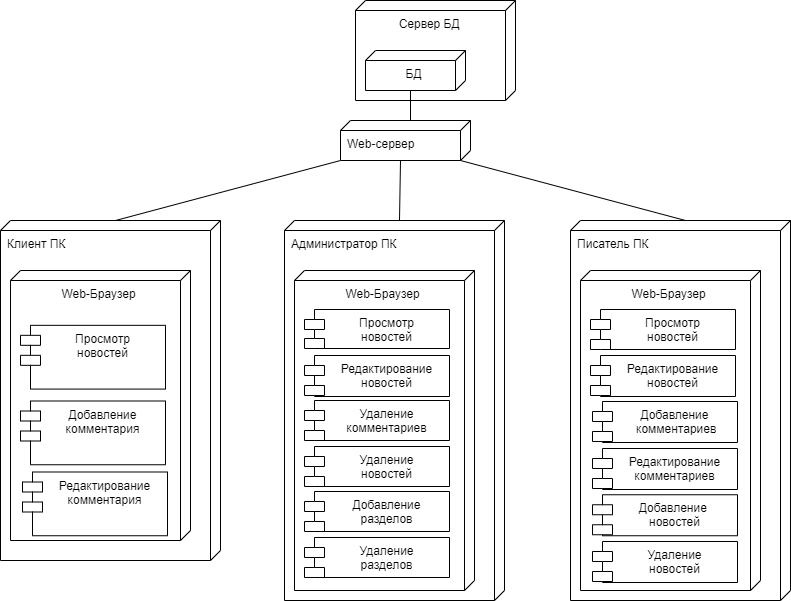

The diagram above was exported from draw.io. Its source (the exported page's mxGraphModel, read from the mxfile embedded in the PNG):
<mxGraphModel dx="1278" dy="571" grid="1" gridSize="10" guides="1" tooltips="1" connect="1" arrows="1" fold="1" page="1" pageScale="1" pageWidth="827" pageHeight="1169" math="0" shadow="0">
  <root>
    <mxCell id="0" />
    <mxCell id="1" parent="0" />
    <mxCell id="66oIYRV72VHIgI9ZjXPq-3" value="Клиент ПК" style="verticalAlign=top;align=left;shape=cube;size=10;direction=south;fontStyle=0;html=1;boundedLbl=1;spacingLeft=5;" parent="1" vertex="1">
      <mxGeometry x="20" y="260" width="220" height="340" as="geometry" />
    </mxCell>
    <mxCell id="66oIYRV72VHIgI9ZjXPq-4" value="Web-Браузер" style="verticalAlign=top;align=center;shape=cube;size=10;direction=south;html=1;boundedLbl=1;spacingLeft=5;" parent="66oIYRV72VHIgI9ZjXPq-3" vertex="1">
      <mxGeometry width="180" height="270" relative="1" as="geometry">
        <mxPoint x="10" y="50" as="offset" />
      </mxGeometry>
    </mxCell>
    <mxCell id="oRIYQYP5k2GzcfnCLuv0-1" value="Просмотр&#10;новостей" style="shape=module;align=left;spacingLeft=20;align=center;verticalAlign=top;" parent="66oIYRV72VHIgI9ZjXPq-3" vertex="1">
      <mxGeometry x="20" y="104.83333333333334" width="145" height="63.75" as="geometry" />
    </mxCell>
    <mxCell id="oRIYQYP5k2GzcfnCLuv0-2" value="Добавление&#10;комментария&#10;" style="shape=module;align=left;spacingLeft=20;align=center;verticalAlign=top;" parent="66oIYRV72VHIgI9ZjXPq-3" vertex="1">
      <mxGeometry x="20" y="180.5" width="145" height="63.75" as="geometry" />
    </mxCell>
    <mxCell id="66oIYRV72VHIgI9ZjXPq-13" style="edgeStyle=orthogonalEdgeStyle;orthogonalLoop=1;jettySize=auto;html=1;entryX=1.1;entryY=0.61;entryDx=0;entryDy=0;entryPerimeter=0;strokeColor=none;rounded=0;startArrow=none;" parent="1" source="66oIYRV72VHIgI9ZjXPq-20" target="66oIYRV72VHIgI9ZjXPq-12" edge="1">
      <mxGeometry relative="1" as="geometry" />
    </mxCell>
    <mxCell id="66oIYRV72VHIgI9ZjXPq-5" value="Администратор ПК" style="verticalAlign=top;align=left;shape=cube;size=10;direction=south;fontStyle=0;html=1;boundedLbl=1;spacingLeft=5;" parent="1" vertex="1">
      <mxGeometry x="304" y="260" width="220" height="380" as="geometry" />
    </mxCell>
    <mxCell id="66oIYRV72VHIgI9ZjXPq-24" style="edgeStyle=none;jumpStyle=none;orthogonalLoop=1;jettySize=auto;html=1;exitX=0;exitY=0;exitDx=0;exitDy=105;exitPerimeter=0;entryX=0;entryY=0;entryDx=40;entryDy=10;entryPerimeter=0;strokeColor=default;startArrow=none;startFill=0;endArrow=none;endFill=0;" parent="1" source="66oIYRV72VHIgI9ZjXPq-7" target="66oIYRV72VHIgI9ZjXPq-20" edge="1">
      <mxGeometry relative="1" as="geometry" />
    </mxCell>
    <mxCell id="66oIYRV72VHIgI9ZjXPq-7" value="Писатель ПК" style="verticalAlign=top;align=left;shape=cube;size=10;direction=south;fontStyle=0;html=1;boundedLbl=1;spacingLeft=5;" parent="1" vertex="1">
      <mxGeometry x="590" y="260" width="220" height="380" as="geometry" />
    </mxCell>
    <mxCell id="66oIYRV72VHIgI9ZjXPq-11" value="&amp;nbsp; &amp;nbsp; &amp;nbsp; &amp;nbsp; &amp;nbsp; &amp;nbsp;Сервер БД" style="verticalAlign=top;align=left;shape=cube;size=10;direction=south;fontStyle=0;html=1;boundedLbl=1;spacingLeft=5;" parent="1" vertex="1">
      <mxGeometry x="375" y="40" width="160" height="100" as="geometry" />
    </mxCell>
    <mxCell id="66oIYRV72VHIgI9ZjXPq-12" value="БД" style="verticalAlign=top;align=center;shape=cube;size=10;direction=south;html=1;boundedLbl=1;spacingLeft=5;" parent="66oIYRV72VHIgI9ZjXPq-11" vertex="1">
      <mxGeometry width="100" height="40" relative="1" as="geometry">
        <mxPoint x="10" y="50" as="offset" />
      </mxGeometry>
    </mxCell>
    <mxCell id="66oIYRV72VHIgI9ZjXPq-26" style="edgeStyle=none;jumpStyle=none;orthogonalLoop=1;jettySize=auto;html=1;exitX=0;exitY=0;exitDx=0;exitDy=60;exitPerimeter=0;entryX=0;entryY=0;entryDx=40;entryDy=55;entryPerimeter=0;strokeColor=default;startArrow=none;startFill=0;endArrow=none;endFill=0;" parent="1" source="66oIYRV72VHIgI9ZjXPq-20" target="66oIYRV72VHIgI9ZjXPq-12" edge="1">
      <mxGeometry relative="1" as="geometry" />
    </mxCell>
    <mxCell id="oRIYQYP5k2GzcfnCLuv0-23" style="rounded=0;orthogonalLoop=1;jettySize=auto;html=1;exitX=1;exitY=1;exitDx=0;exitDy=0;exitPerimeter=0;entryX=0;entryY=0;entryDx=0;entryDy=105;entryPerimeter=0;endArrow=none;endFill=0;" parent="1" source="66oIYRV72VHIgI9ZjXPq-20" target="66oIYRV72VHIgI9ZjXPq-3" edge="1">
      <mxGeometry relative="1" as="geometry" />
    </mxCell>
    <mxCell id="oRIYQYP5k2GzcfnCLuv0-24" style="edgeStyle=none;rounded=0;orthogonalLoop=1;jettySize=auto;html=1;exitX=0;exitY=0;exitDx=40;exitDy=70;exitPerimeter=0;entryX=0;entryY=0;entryDx=0;entryDy=105;entryPerimeter=0;endArrow=none;endFill=0;" parent="1" source="66oIYRV72VHIgI9ZjXPq-20" target="66oIYRV72VHIgI9ZjXPq-5" edge="1">
      <mxGeometry relative="1" as="geometry" />
    </mxCell>
    <mxCell id="66oIYRV72VHIgI9ZjXPq-20" value="Web-сервер" style="verticalAlign=top;align=left;shape=cube;size=10;direction=south;fontStyle=0;html=1;boundedLbl=1;spacingLeft=5;" parent="1" vertex="1">
      <mxGeometry x="360" y="160" width="130" height="40" as="geometry" />
    </mxCell>
    <mxCell id="oRIYQYP5k2GzcfnCLuv0-13" value="Web-Браузер" style="verticalAlign=top;align=center;shape=cube;size=10;direction=south;html=1;boundedLbl=1;spacingLeft=5;" parent="1" vertex="1">
      <mxGeometry x="314" y="310" width="180" height="320" as="geometry" />
    </mxCell>
    <mxCell id="oRIYQYP5k2GzcfnCLuv0-14" value="Просмотр&#10;новостей" style="shape=module;align=left;spacingLeft=20;align=center;verticalAlign=top;" parent="1" vertex="1">
      <mxGeometry x="324" y="349" width="145" height="39" as="geometry" />
    </mxCell>
    <mxCell id="oRIYQYP5k2GzcfnCLuv0-15" value="Редактирование&#10;новостей&#10;" style="shape=module;align=left;spacingLeft=20;align=center;verticalAlign=top;" parent="1" vertex="1">
      <mxGeometry x="324" y="395" width="145" height="41" as="geometry" />
    </mxCell>
    <mxCell id="oRIYQYP5k2GzcfnCLuv0-16" value="Удаление&#10;комментариев" style="shape=module;align=left;spacingLeft=20;align=center;verticalAlign=top;" parent="1" vertex="1">
      <mxGeometry x="324" y="440" width="145" height="40" as="geometry" />
    </mxCell>
    <mxCell id="oRIYQYP5k2GzcfnCLuv0-17" value="Удаление&#10;новостей" style="shape=module;align=left;spacingLeft=20;align=center;verticalAlign=top;" parent="1" vertex="1">
      <mxGeometry x="324" y="486" width="145" height="40" as="geometry" />
    </mxCell>
    <mxCell id="oRIYQYP5k2GzcfnCLuv0-18" value="Web-Браузер" style="verticalAlign=top;align=center;shape=cube;size=10;direction=south;html=1;boundedLbl=1;spacingLeft=5;" parent="1" vertex="1">
      <mxGeometry x="600" y="310" width="180" height="320" as="geometry" />
    </mxCell>
    <mxCell id="oRIYQYP5k2GzcfnCLuv0-19" value="Просмотр&#10;новостей" style="shape=module;align=left;spacingLeft=20;align=center;verticalAlign=top;" parent="1" vertex="1">
      <mxGeometry x="610" y="349" width="145" height="40" as="geometry" />
    </mxCell>
    <mxCell id="oRIYQYP5k2GzcfnCLuv0-20" value="Редактирование&#10;новостей&#10;" style="shape=module;align=left;spacingLeft=20;align=center;verticalAlign=top;" parent="1" vertex="1">
      <mxGeometry x="610" y="395" width="145" height="41" as="geometry" />
    </mxCell>
    <mxCell id="iu0tJlyHrCkBbeuG2z8L-1" value="Добавление&#10;разделов" style="shape=module;align=left;spacingLeft=20;align=center;verticalAlign=top;" parent="1" vertex="1">
      <mxGeometry x="324" y="531" width="145" height="40" as="geometry" />
    </mxCell>
    <mxCell id="iu0tJlyHrCkBbeuG2z8L-2" value="Удаление&#10;разделов" style="shape=module;align=left;spacingLeft=20;align=center;verticalAlign=top;" parent="1" vertex="1">
      <mxGeometry x="324" y="577" width="145" height="40" as="geometry" />
    </mxCell>
    <mxCell id="iu0tJlyHrCkBbeuG2z8L-3" value="Редактирование&#10;комментария&#10;" style="shape=module;align=left;spacingLeft=20;align=center;verticalAlign=top;" parent="1" vertex="1">
      <mxGeometry x="42" y="511.5" width="145" height="63.75" as="geometry" />
    </mxCell>
    <mxCell id="iu0tJlyHrCkBbeuG2z8L-4" value="Добавление&#10; комментариев" style="shape=module;align=left;spacingLeft=20;align=center;verticalAlign=top;" parent="1" vertex="1">
      <mxGeometry x="612" y="441" width="145" height="41" as="geometry" />
    </mxCell>
    <mxCell id="iu0tJlyHrCkBbeuG2z8L-5" value="Редактирование&#10;комментариев&#10;" style="shape=module;align=left;spacingLeft=20;align=center;verticalAlign=top;" parent="1" vertex="1">
      <mxGeometry x="612" y="488" width="145" height="41" as="geometry" />
    </mxCell>
    <mxCell id="iu0tJlyHrCkBbeuG2z8L-6" value="Добавление  &#10;новостей" style="shape=module;align=left;spacingLeft=20;align=center;verticalAlign=top;" parent="1" vertex="1">
      <mxGeometry x="612" y="534.25" width="145" height="41" as="geometry" />
    </mxCell>
    <mxCell id="iu0tJlyHrCkBbeuG2z8L-7" value="Удаление &#10;новостей" style="shape=module;align=left;spacingLeft=20;align=center;verticalAlign=top;" parent="1" vertex="1">
      <mxGeometry x="612" y="581" width="145" height="41" as="geometry" />
    </mxCell>
  </root>
</mxGraphModel>